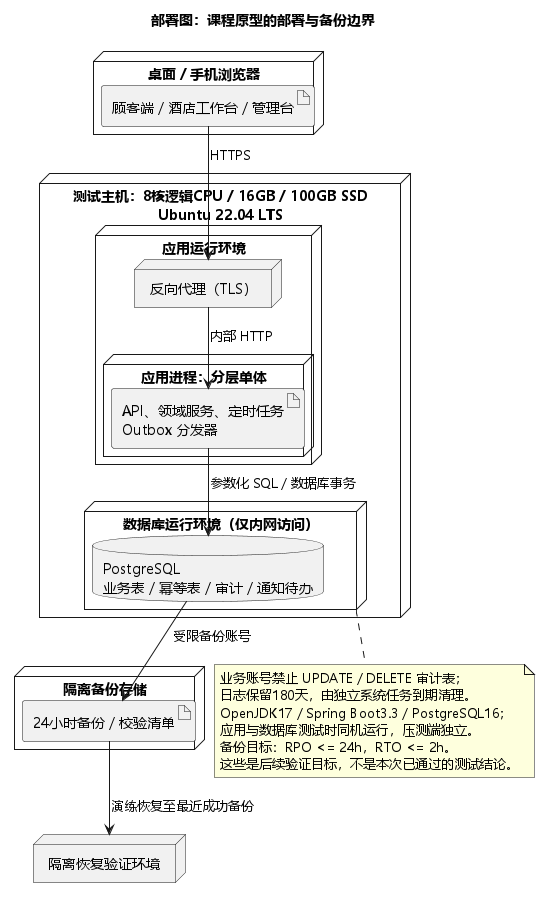

The diagram above was rendered by PlantUML. Its source (embedded in the PNG):
@startuml
!pragma layout smetana
title 部署图：课程原型的部署与备份边界
skinparam defaultFontName Microsoft YaHei
skinparam shadowing false
skinparam backgroundColor white
node "桌面 / 手机浏览器" as browser {
  artifact "顾客端 / 酒店工作台 / 管理台" as web
}
node "测试主机：8核逻辑CPU / 16GB / 100GB SSD\nUbuntu 22.04 LTS" as testHost {
node "应用运行环境" as app {
  node "反向代理（TLS）" as proxy
  node "应用进程：分层单体" as process {
    artifact "API、领域服务、定时任务\nOutbox 分发器" as api
  }
}
node "数据库运行环境（仅内网访问）" as data {
  database "PostgreSQL\n业务表 / 幂等表 / 审计 / 通知待办" as db
}
}
node "隔离备份存储" as backup {
  artifact "24小时备份 / 校验清单" as dump
}
node "隔离恢复验证环境" as restore
web --> proxy : HTTPS
proxy --> api : 内部 HTTP
api --> db : 参数化 SQL / 数据库事务
db --> dump : 受限备份账号
dump --> restore : 演练恢复至最近成功备份
note bottom of data
业务账号禁止 UPDATE / DELETE 审计表；
日志保留180天，由独立系统任务到期清理。
OpenJDK17 / Spring Boot3.3 / PostgreSQL16；
应用与数据库测试时同机运行，压测端独立。
备份目标：RPO <= 24h，RTO <= 2h。
这些是后续验证目标，不是本次已通过的测试结论。
end note
@enduml